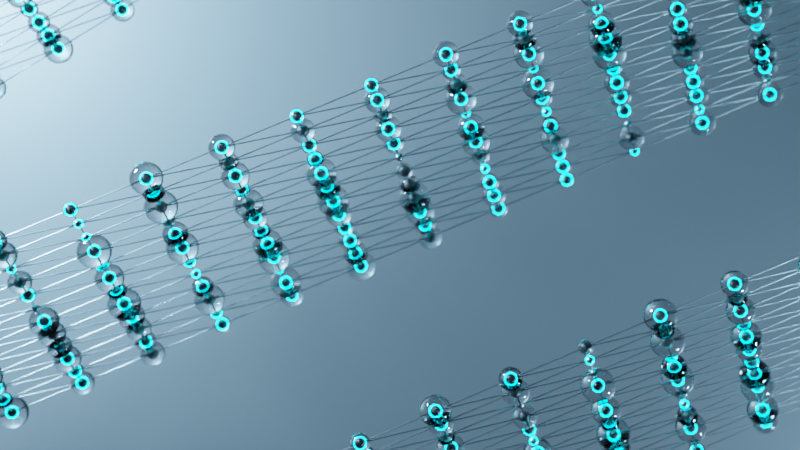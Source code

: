 # Source: geometryNodes05.blend  (saved by Blender 4.2.66; exported with 4.5.12 LTS)
import bpy
from mathutils import Matrix  # noqa: F401  (used for matrix-valued properties, if any)

bpy.ops.wm.read_factory_settings(use_empty=True)
scene = bpy.context.scene
scene.name = 'Scene'

# ---- collections
col_collection = bpy.data.collections.new('Collection'); scene.collection.children.link(col_collection)

# ---- materials (node trees are filled in below, after node groups)
mat_wires = bpy.data.materials.new('wires')
mat_light_metal = bpy.data.materials.new('Light Metal')
mat_material_001 = bpy.data.materials.new('Material.001')
mat_glass = bpy.data.materials.new('Glass')

# ---- node groups
ng_plexusv2 = bpy.data.node_groups.new('plexusv2', 'GeometryNodeTree')
_s = ng_plexusv2.interface.new_socket(name='Geometry', in_out='OUTPUT', socket_type='NodeSocketGeometry')
_s = ng_plexusv2.interface.new_socket(name='Geometry', in_out='INPUT', socket_type='NodeSocketGeometry')
ng_plexusv2.is_modifier = True
_N = ng_plexusv2.nodes; _L = ng_plexusv2.links
n0 = _N.new('NodeGroupOutput'); n0.name = 'Group Output'; n0.location = (263, 19)
n1 = _N.new('GeometryNodeMeshGrid'); n1.name = 'Grid'; n1.location = (-407, 47)
n1.inputs[1].default_value = 9.0
n1.inputs[2].default_value = 12
n1.inputs[3].default_value = 22
n2 = _N.new('GeometryNodeTriangulate'); n2.name = 'Triangulate'; n2.location = (-196, 54)
_L.new(n2.outputs[0], n0.inputs[0])
_L.new(n1.outputs[0], n2.inputs[0])
n0.is_active_output = True
ng_plexusv2_visual = bpy.data.node_groups.new('plexusv2_visual', 'GeometryNodeTree')
_s = ng_plexusv2_visual.interface.new_socket(name='Geometry', in_out='OUTPUT', socket_type='NodeSocketGeometry')
_s = ng_plexusv2_visual.interface.new_socket(name='Geometry', in_out='INPUT', socket_type='NodeSocketGeometry')
ng_plexusv2_visual.is_modifier = True
_N = ng_plexusv2_visual.nodes; _L = ng_plexusv2_visual.links
n0 = _N.new('NodeGroupInput'); n0.name = 'Group Input'; n0.location = (-790, 29)
n1 = _N.new('NodeGroupOutput'); n1.name = 'Group Output'; n1.location = (1148, 71)
n2 = _N.new('GeometryNodeInstanceOnPoints'); n2.name = 'Instance on Points'; n2.location = (-46, 327)
n3 = _N.new('GeometryNodeMeshIcoSphere'); n3.name = 'Ico Sphere'; n3.location = (-253, 258)
n3.inputs[0].default_value = 0.08
n3.inputs[1].default_value = 3
n4 = _N.new('GeometryNodeSetShadeSmooth'); n4.name = 'Set Shade Smooth'; n4.location = (148, 318)
n5 = _N.new('GeometryNodeInstanceOnPoints'); n5.name = 'Instance on Points.001'; n5.location = (-51, -142)
n5.inputs[6].default_value = (0.28, 0.28, 0.28)
n6 = _N.new('GeometryNodeMeshIcoSphere'); n6.name = 'Ico Sphere.001'; n6.location = (-322, -485)
n6.inputs[0].default_value = 0.08
n6.inputs[1].default_value = 3
n7 = _N.new('GeometryNodeSetShadeSmooth'); n7.name = 'Set Shade Smooth.001'; n7.location = (183, -119)
n8 = _N.new('GeometryNodeJoinGeometry'); n8.name = 'Join Geometry'; n8.location = (932, 72)
n9 = _N.new('FunctionNodeRandomValue'); n9.name = 'Random Value'; n9.location = (-276, 107)
n9.inputs[2].default_value = 0.48
n9.inputs[3].default_value = 1.18
n10 = _N.new('GeometryNodeSeparateGeometry'); n10.name = 'Separate Geometry'; n10.location = (-508, 311)
n11 = _N.new('FunctionNodeRandomValue'); n11.name = 'Random Value.001'; n11.location = (-751, 287)
n11.data_type = 'BOOLEAN'
n11.inputs[2].default_value = 0.48
n11.inputs[3].default_value = 1.18
n11.inputs[6].default_value = 0.79
n12 = _N.new('GeometryNodeMeshToCurve'); n12.name = 'Mesh to Curve'; n12.location = (-320, -717)
n13 = _N.new('GeometryNodeCurveToMesh'); n13.name = 'Curve to Mesh'; n13.location = (-97, -717)
n14 = _N.new('GeometryNodeCurvePrimitiveCircle'); n14.name = 'Curve Circle'; n14.location = (-335, -845)
n14.inputs[4].default_value = 0.003
n15 = _N.new('GeometryNodeSetMaterial'); n15.name = 'Set Material'; n15.location = (505, 233)
n15.inputs[2].default_value = mat_glass
n16 = _N.new('GeometryNodeSetMaterial'); n16.name = 'Set Material.001'; n16.location = (507, 12)
n16.inputs[2].default_value = mat_light_metal
n17 = _N.new('GeometryNodeSetMaterial'); n17.name = 'Set Material.002'; n17.location = (536, -282)
n17.inputs[2].default_value = mat_wires
n18 = _N.new('GeometryNodeInputNamedAttribute'); n18.name = 'Named Attribute'; n18.location = (-122, -717)
n18.inputs[0].default_value = 'radius'
n19 = _N.new('GeometryNodeSwitch'); n19.name = 'Switch'; n19.location = (-122, -717)
n19.input_type = 'FLOAT'
n19.inputs[1].default_value = 1.0
_L.new(n8.outputs[0], n1.inputs[0])
_L.new(n10.outputs[0], n2.inputs[0])
_L.new(n3.outputs[0], n2.inputs[2])
_L.new(n2.outputs[0], n4.inputs[0])
_L.new(n6.outputs[0], n5.inputs[2])
_L.new(n5.outputs[0], n7.inputs[0])
_L.new(n15.outputs[0], n8.inputs[0])
_L.new(n16.outputs[0], n8.inputs[0])
_L.new(n0.outputs[0], n5.inputs[0])
_L.new(n9.outputs[1], n2.inputs[6])
_L.new(n0.outputs[0], n10.inputs[0])
_L.new(n11.outputs[3], n10.inputs[1])
_L.new(n0.outputs[0], n12.inputs[0])
_L.new(n12.outputs[0], n13.inputs[0])
_L.new(n17.outputs[0], n8.inputs[0])
_L.new(n14.outputs[0], n13.inputs[1])
_L.new(n4.outputs[0], n15.inputs[0])
_L.new(n7.outputs[0], n16.inputs[0])
_L.new(n13.outputs[0], n17.inputs[0])
_L.new(n18.outputs[1], n19.inputs[0])
_L.new(n18.outputs[0], n19.inputs[2])
_L.new(n19.outputs[0], n13.inputs[2])
n1.is_active_output = True

# ---- material node trees
mat_wires.use_nodes = True; mat_wires.node_tree.nodes.clear()
_N = mat_wires.node_tree.nodes; _L = mat_wires.node_tree.links
n0 = _N.new('ShaderNodeBsdfPrincipled'); n0.name = 'Principled BSDF'; n0.location = (10, 300)
n0.inputs[0].default_value = (0.26, 0.26, 0.26, 1.0)
n0.inputs[1].default_value = 1.0
n0.inputs[2].default_value = 0.3
n1 = _N.new('ShaderNodeOutputMaterial'); n1.name = 'Material Output'; n1.location = (300, 300)
_L.new(n0.outputs[0], n1.inputs[0])
n1.is_active_output = True
mat_light_metal.use_nodes = True; mat_light_metal.node_tree.nodes.clear()
_N = mat_light_metal.node_tree.nodes; _L = mat_light_metal.node_tree.links
n0 = _N.new('ShaderNodeBsdfPrincipled'); n0.name = 'Principled BSDF'; n0.location = (13, 313)
n0.inputs[0].default_value = (0.3, 0.3, 0.3, 1.0)
n0.inputs[1].default_value = 1.0
n0.inputs[2].default_value = 0.3
n0.inputs[28].default_value = 300.0
n1 = _N.new('ShaderNodeOutputMaterial'); n1.name = 'Material Output'; n1.location = (962, 391)
n2 = _N.new('ShaderNodeValToRGB'); n2.name = 'Color Ramp'; n2.location = (-302, 254)
while len(n2.color_ramp.elements) > 1: n2.color_ramp.elements.remove(n2.color_ramp.elements[-1])
n2.color_ramp.elements[0].position = 0.13; n2.color_ramp.elements[0].color = (0.0, 0.0, 0.0, 1.0)
_e = n2.color_ramp.elements.new(0.6); _e.color = (0.0, 0.7419, 1.0, 1.0)
n3 = _N.new('ShaderNodeLayerWeight'); n3.name = 'Layer Weight'; n3.location = (-592, 209)
n3.inputs[0].default_value = 0.1
n4 = _N.new('ShaderNodeBsdfPrincipled'); n4.name = 'Principled BSDF.001'; n4.location = (-367, 703)
n4.inputs[0].default_value = (0.3, 0.3, 0.3, 1.0)
n4.inputs[1].default_value = 1.0
n4.inputs[2].default_value = 0.3
n5 = _N.new('ShaderNodeMixShader'); n5.name = 'Mix Shader'; n5.location = (732, 373)
n6 = _N.new('ShaderNodeValToRGB'); n6.name = 'Color Ramp.001'; n6.location = (461, 637)
n6.color_ramp.interpolation = 'CONSTANT'
while len(n6.color_ramp.elements) > 1: n6.color_ramp.elements.remove(n6.color_ramp.elements[-1])
n6.color_ramp.elements[0].position = 0.0; n6.color_ramp.elements[0].color = (0.0, 0.0, 0.0, 1.0)
_e = n6.color_ramp.elements.new(0.52); _e.color = (1.0, 1.0, 1.0, 1.0)
n7 = _N.new('ShaderNodeTexNoise'); n7.name = 'Noise Texture'; n7.location = (213, 778)
n8 = _N.new('ShaderNodeObjectInfo'); n8.name = 'Object Info'; n8.location = (18, 693)
_L.new(n5.outputs[0], n1.inputs[0])
_L.new(n2.outputs[0], n0.inputs[27])
_L.new(n3.outputs[1], n2.inputs[0])
_L.new(n0.outputs[0], n5.inputs[1])
_L.new(n4.outputs[0], n5.inputs[2])
_L.new(n6.outputs[0], n5.inputs[0])
_L.new(n7.outputs[0], n6.inputs[0])
_L.new(n8.outputs[5], n7.inputs[0])
n1.is_active_output = True
mat_material_001.use_nodes = True; mat_material_001.node_tree.nodes.clear()
_N = mat_material_001.node_tree.nodes; _L = mat_material_001.node_tree.links
n0 = _N.new('ShaderNodeBsdfPrincipled'); n0.name = 'Principled BSDF'; n0.location = (10, 300)
n0.inputs[0].default_value = (0.09177, 0.09177, 0.09177, 1.0)
n1 = _N.new('ShaderNodeOutputMaterial'); n1.name = 'Material Output'; n1.location = (300, 300)
_L.new(n0.outputs[0], n1.inputs[0])
n1.is_active_output = True
mat_glass.use_nodes = True; mat_glass.node_tree.nodes.clear()
_N = mat_glass.node_tree.nodes; _L = mat_glass.node_tree.links
n0 = _N.new('ShaderNodeBsdfPrincipled'); n0.name = 'Principled BSDF'; n0.location = (10, 300)
n0.inputs[2].default_value = 0.0
n0.inputs[18].default_value = 1.0
n1 = _N.new('ShaderNodeOutputMaterial'); n1.name = 'Material Output'; n1.location = (300, 300)
_L.new(n0.outputs[0], n1.inputs[0])
n1.is_active_output = True

# ---- world
world_world = bpy.data.worlds.new('World'); scene.world = world_world
world_world.use_nodes = True; world_world.node_tree.nodes.clear()
_N = world_world.node_tree.nodes; _L = world_world.node_tree.links
n0 = _N.new('ShaderNodeOutputWorld'); n0.name = 'World Output'; n0.location = (300, 300)
n1 = _N.new('ShaderNodeBackground'); n1.name = 'Background'; n1.location = (10, 300)
n1.inputs[0].default_value = (0.0, 0.0, 0.0, 1.0)
_L.new(n1.outputs[0], n0.inputs[0])
n0.is_active_output = True
world_world.color = (0.05088, 0.05088, 0.05088)
world_world.use_sun_shadow = False
world_world.sun_shadow_jitter_overblur = 0.0

# ---- cameras
cam_camera_001 = bpy.data.cameras.new('Camera.001')
cam_camera_001.dof.use_dof = True
cam_camera_001.dof.aperture_fstop = 0.6

# ---- lights
light_area = bpy.data.lights.new('Area', 'AREA')
light_area.color = (0.3727, 0.6784, 1.0)
light_area.energy = 3000.0
light_area.shape = 'DISK'
light_area.size = 1.0
light_area.size_y = 1.0
light_area_001 = bpy.data.lights.new('Area.001', 'AREA')
light_area_001.color = (0.3727, 0.6784, 1.0)
light_area_001.energy = 1000.0
light_area_001.shape = 'DISK'
light_area_001.size = 1.0
light_area_001.size_y = 1.0

# ---- meshes
me_plane = bpy.data.meshes.new('Plane')
me_plane.from_pydata([(-1.0, -1.0, 0.0), (1.0, -1.0, 0.0), (-1.0, 1.0, 0.0), (1.0, 1.0, 0.0)], [], [(0, 1, 3, 2)])
_uv = me_plane.uv_layers.new(name='UVMap')
_uv.uv.foreach_set('vector', [0.0, 0.0, 1.0, 0.0, 1.0, 1.0, 0.0, 1.0])
me_plane.materials.append(mat_wires)
me_plane.materials.append(mat_light_metal)
me_plane.materials.append(mat_light_metal)
me_plane.update()
me_plane_001 = bpy.data.meshes.new('Plane.001')
me_plane_001.from_pydata([(-1.0, -1.0, 0.0), (1.0, -1.0, 0.0), (-1.0, 1.0, 0.0), (1.0, 1.0, 0.0)], [], [(0, 1, 3, 2)])
_uv = me_plane_001.uv_layers.new(name='UVMap')
_uv.uv.foreach_set('vector', [0.0, 0.0, 1.0, 0.0, 1.0, 1.0, 0.0, 1.0])
me_plane_001.materials.append(mat_material_001)
me_plane_001.update()
me_plane_002 = bpy.data.meshes.new('Plane.002')
me_plane_002.from_pydata([(-1.0, -1.0, 0.0), (1.0, -1.0, 0.0), (-1.0, 1.0, 0.0), (1.0, 1.0, 0.0)], [], [(0, 1, 3, 2)])
_uv = me_plane_002.uv_layers.new(name='UVMap')
_uv.uv.foreach_set('vector', [0.0, 0.0, 1.0, 0.0, 1.0, 1.0, 0.0, 1.0])
me_plane_002.materials.append(mat_wires)
me_plane_002.materials.append(mat_light_metal)
me_plane_002.materials.append(mat_light_metal)
me_plane_002.update()
me_plane_003 = bpy.data.meshes.new('Plane.003')
me_plane_003.from_pydata([(-1.0, -1.0, 0.0), (1.0, -1.0, 0.0), (-1.0, 1.0, 0.0), (1.0, 1.0, 0.0)], [], [(0, 1, 3, 2)])
_uv = me_plane_003.uv_layers.new(name='UVMap')
_uv.uv.foreach_set('vector', [0.0, 0.0, 1.0, 0.0, 1.0, 1.0, 0.0, 1.0])
me_plane_003.materials.append(mat_wires)
me_plane_003.materials.append(mat_light_metal)
me_plane_003.materials.append(mat_light_metal)
me_plane_003.update()

# ---- objects
ob_plane = bpy.data.objects.new('Plane', me_plane)
ob_displace_ctrl = bpy.data.objects.new('displace_ctrl', None)
ob_plane_001 = bpy.data.objects.new('Plane.001', me_plane_001)
ob_camera = bpy.data.objects.new('Camera', cam_camera_001)
ob_area = bpy.data.objects.new('Area', light_area)
ob_area_001 = bpy.data.objects.new('Area.001', light_area_001)
ob_plane_002 = bpy.data.objects.new('Plane.002', me_plane_002)
ob_plane_003 = bpy.data.objects.new('Plane.003', me_plane_003)

# ---- transforms, parenting, visibility, modifiers, constraints
ob_plane.location = (0.0, 0.0, 0.0)
ob_plane.rotation_euler = (-0.2832, -1.091, 0.317)
_m = ob_plane.modifiers.new('GeometryNodes', 'NODES')
_m.node_group = ng_plexusv2
_m = ob_plane.modifiers.new('Displace', 'DISPLACE')
_m.strength = 1.4
_m.texture_coords = 'OBJECT'
_m.texture_coords_object = ob_displace_ctrl
_m = ob_plane.modifiers.new('GeometryNodes.001', 'NODES')
_m.node_group = ng_plexusv2_visual
ob_displace_ctrl.location = (0.0, 0.0, 0.0)
ob_plane_001.location = (-1.997, 0.0, 0.0)
ob_plane_001.rotation_euler = (-0.0, 1.571, 0.0)
ob_plane_001.scale = (5.239, 5.239, 5.239)
ob_camera.location = (5.506, 0.2725, 0.2987)
ob_camera.rotation_euler = (1.514, 0.5236, 1.581)
ob_area.location = (0.07788, -2.356, 4.158)
ob_area.rotation_euler = (0.2779, 0.1708, -0.003456)
ob_area_001.location = (0.4981, 3.127, -6.061)
ob_area_001.rotation_euler = (-0.2404, 3.376, -0.01611)
ob_plane_002.location = (-0.06366, -0.8955, 1.984)
ob_plane_002.rotation_euler = (0.0746, -1.111, 0.00518)
_m = ob_plane_002.modifiers.new('GeometryNodes', 'NODES')
_m.node_group = ng_plexusv2
_m = ob_plane_002.modifiers.new('Displace', 'DISPLACE')
_m.strength = 1.4
_m.texture_coords = 'OBJECT'
_m.texture_coords_object = ob_displace_ctrl
_m = ob_plane_002.modifiers.new('GeometryNodes.001', 'NODES')
_m.node_group = ng_plexusv2_visual
ob_plane_003.location = (0.02171, 1.985, -1.979)
ob_plane_003.rotation_euler = (-0.2832, -1.091, 0.317)
_m = ob_plane_003.modifiers.new('GeometryNodes', 'NODES')
_m.node_group = ng_plexusv2
_m = ob_plane_003.modifiers.new('Displace', 'DISPLACE')
_m.strength = 1.4
_m.texture_coords = 'OBJECT'
_m.texture_coords_object = ob_displace_ctrl
_m = ob_plane_003.modifiers.new('GeometryNodes.001', 'NODES')
_m.node_group = ng_plexusv2_visual
cam_camera_001.dof.focus_object = ob_plane

# ---- collection membership
col_collection.objects.link(ob_plane)
col_collection.objects.link(ob_displace_ctrl)
col_collection.objects.link(ob_plane_001)
col_collection.objects.link(ob_camera)
col_collection.objects.link(ob_area)
col_collection.objects.link(ob_area_001)
col_collection.objects.link(ob_plane_002)
col_collection.objects.link(ob_plane_003)

# ---- scene / render settings (as saved in the file)
scene.camera = ob_camera
scene.frame_start = 1; scene.frame_end = 250; scene.frame_set(0)
scene.render.engine = 'BLENDER_EEVEE_NEXT'
scene.cycles.samples = 300
scene.cycles.caustics_reflective = False
scene.cycles.caustics_refractive = False
scene.cycles.max_bounces = 3
scene.cycles.diffuse_bounces = 3
scene.cycles.glossy_bounces = 3
scene.cycles.transmission_bounces = 3
scene.cycles.transparent_max_bounces = 0
scene.view_settings.view_transform = 'Filmic'
bpy.context.view_layer.update()
